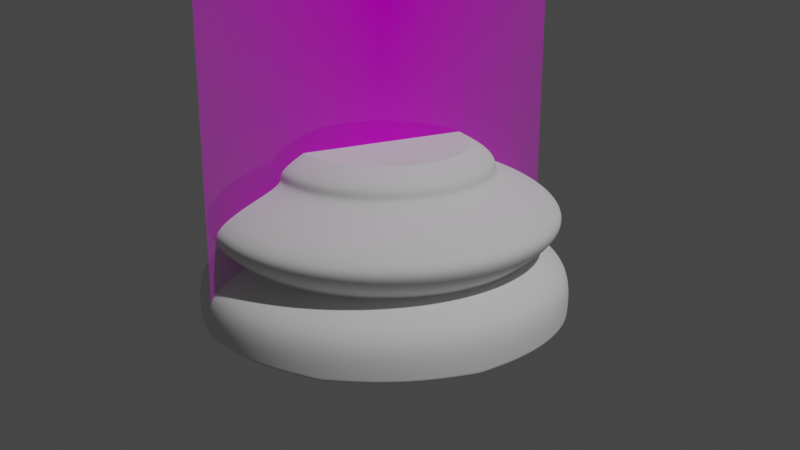 # Source: Chess_Piece_Base.blend  (saved by Blender 2.80.49; exported with 4.5.12 LTS)
import bpy
from mathutils import Matrix  # noqa: F401  (used for matrix-valued properties, if any)

bpy.ops.wm.read_factory_settings(use_empty=True)
scene = bpy.context.scene
scene.name = 'Scene'

# ---- collections
col_collection = bpy.data.collections.new('Collection'); scene.collection.children.link(col_collection)

# ---- images (referenced by path relative to the original .blend; pixels are not part of the script)
import os
ASSET_DIR = os.environ.get("B2B_ASSET_DIR", "")  # directory of the original .blend (textures are referenced by path, not embedded)
HERE = os.path.dirname(os.path.abspath(__file__))  # packed textures are extracted next to this script under _unpacked/

def load_image(name, relpath, width, height, colorspace="sRGB"):
    """Load a texture the original file referenced (path relative to the .blend, or extracted next to this script)."""
    p = next((c for c in (os.path.join(HERE, relpath), os.path.join(ASSET_DIR, relpath)) if relpath and os.path.exists(c)), "")
    if p:
        img = bpy.data.images.load(p, check_existing=True)
        img.name = name
    else:  # same state as the original file: an image datablock whose file is absent (Cycles renders it pink)
        img = bpy.data.images.new(name, width, height)
        img.source = "FILE"
        img.filepath = "//" + (relpath or name)
    img.colorspace_settings.name = colorspace
    return img
img_staunton_pawn_png = load_image('Staunton Pawn.png', 'Staunton Pawn.png', 1024, 1024, 'sRGB')

# ---- materials (node trees are filled in below, after node groups)
mat_staunton_pawn = bpy.data.materials.new('Staunton Pawn')
mat_staunton_pawn.use_transparent_shadow = False
mat_staunton_pawn.roughness = 0.25

# ---- material node trees
mat_staunton_pawn.use_nodes = True; mat_staunton_pawn.node_tree.nodes.clear()
_N = mat_staunton_pawn.node_tree.nodes; _L = mat_staunton_pawn.node_tree.links
n0 = _N.new('ShaderNodeOutputMaterial'); n0.name = 'Material Output'; n0.location = (300, 300)
n1 = _N.new('ShaderNodeTexImage'); n1.name = 'Image Texture'; n1.location = (-400, 60)
n1.image = img_staunton_pawn_png
n1.extension = 'CLIP'
n2 = _N.new('ShaderNodeBsdfDiffuse'); n2.name = 'Diffuse BSDF'; n2.location = (-200, 60)
n3 = _N.new('ShaderNodeBsdfTransparent'); n3.name = 'Transparent BSDF'; n3.location = (-200, 240)
n4 = _N.new('ShaderNodeMixShader'); n4.name = 'Mix Shader'; n4.location = (0, 300)
_L.new(n1.outputs[0], n2.inputs[0])
_L.new(n1.outputs[1], n4.inputs[0])
_L.new(n3.outputs[0], n4.inputs[1])
_L.new(n2.outputs[0], n4.inputs[2])
_L.new(n4.outputs[0], n0.inputs[0])
n0.is_active_output = True

# ---- world
world_world = bpy.data.worlds.new('World'); scene.world = world_world
world_world.use_nodes = True; world_world.node_tree.nodes.clear()
_N = world_world.node_tree.nodes; _L = world_world.node_tree.links
n0 = _N.new('ShaderNodeOutputWorld'); n0.name = 'World Output'; n0.location = (300, 300)
n1 = _N.new('ShaderNodeBackground'); n1.name = 'Background'; n1.location = (10, 300)
n1.inputs[0].default_value = (0.05088, 0.05088, 0.05088, 1.0)
_L.new(n1.outputs[0], n0.inputs[0])
n0.is_active_output = True
world_world.color = (0.05088, 0.05088, 0.05088)
world_world.use_sun_shadow = False
world_world.sun_shadow_jitter_overblur = 0.0

# ---- cameras
cam_camera = bpy.data.cameras.new('Camera')
cam_camera.clip_start = 0.01
cam_camera.clip_end = 100.0
cam_camera.ortho_scale = 7.314
cam_camera.dof.focus_distance = 0.0
cam_camera.dof.aperture_fstop = 128.0

# ---- lights
light_light = bpy.data.lights.new('Light', 'POINT')
light_light.transmission_factor = 0.0
light_light.cutoff_distance = 30.0
light_light.energy = 1000.0
light_light.shadow_buffer_clip_start = 1.001
light_light.shadow_soft_size = 0.1
light_light.shadow_maximum_resolution = 0.006
light_light.use_absolute_resolution = True

# ---- meshes
me_staunton_pawn = bpy.data.meshes.new('Staunton Pawn')
me_staunton_pawn.from_pydata([(-0.01501, 0.0, -1.118e-09), (0.01501, 0.0, -1.118e-09), (-0.01501, 0.05115, -1.118e-09), (0.01501, 0.05115, -1.118e-09)], [], [(0, 1, 3, 2)])
_uv = me_staunton_pawn.uv_layers.new(name='UVMap')
_uv.uv.foreach_set('vector', [0.0, 0.0, 1.0, 0.0, 1.0, 1.0, 0.0, 1.0])
me_staunton_pawn.materials.append(mat_staunton_pawn)
me_staunton_pawn.use_remesh_preserve_volume = False
me_staunton_pawn.use_remesh_preserve_attributes = False
me_staunton_pawn.use_mirror_vertex_groups = False
me_staunton_pawn.update()
me_cylinder = bpy.data.meshes.new('Cylinder')
me_cylinder.from_pydata([(-8.398e-10, 0.007703, 0.01379), (0.005447, 0.005447, 0.01379), (0.007703, -1.97e-09, 0.01379), (0.005447, -0.005447, 0.01379), (-3.35e-09, -0.007703, 0.01379), (-0.005447, -0.005447, 0.01379), (-0.007703, 4.886e-09, 0.01379), (-0.005447, 0.005447, 0.01379), (-1.068e-09, 0.009509, 0.01154), (0.006724, 0.006724, 0.01154), (0.009509, -2.44e-09, 0.01154), (0.006724, -0.006724, 0.01154), (-4.166e-09, -0.009509, 0.01154), (-0.006724, -0.006724, 0.01154), (-0.009509, 6.023e-09, 0.01154), (-0.006724, 0.006724, 0.01154), (-1.631e-09, 0.01789, 0.008447), (0.01265, 0.01265, 0.008447), (0.01789, -4.397e-09, 0.008447), (0.01265, -0.01265, 0.008447), (-7.462e-09, -0.01789, 0.008447), (-0.01265, -0.01265, 0.008447), (-0.01789, 1.152e-08, 0.008447), (-0.01265, 0.01265, 0.008447), (0.009286, 0.009286, 0.005333), (0.01313, -3.342e-09, 0.005333), (0.009286, -0.009286, 0.005333), (-5.685e-09, -0.01313, 0.005333), (-0.009286, -0.009286, 0.005333), (-0.01313, 8.348e-09, 0.005333), (-0.009286, 0.009286, 0.005333), (-1.406e-09, 0.01313, 0.005333), (-2.446e-09, 0.01673, -5.588e-09), (0.01183, 0.01183, -5.588e-09), (0.01673, -4.655e-09, -5.588e-09), (0.01183, -0.01183, -5.588e-09), (-6.981e-09, -0.01673, -5.588e-09), (-0.01183, -0.01183, -5.588e-09), (-0.01673, 9.674e-09, -5.588e-09), (-0.01183, 0.01183, -5.588e-09), (0.01204, 0.01204, 0.003687), (0.01703, -4.234e-09, 0.003687), (0.01204, -0.01204, 0.003687), (-7.266e-09, -0.01703, 0.003687), (-0.01204, -0.01204, 0.003687), (-0.01703, 1.092e-08, 0.003687), (-0.01204, 0.01204, 0.003687), (-1.717e-09, 0.01703, 0.003687), (-9.497e-10, 0.01021, 0.01248), (0.007223, 0.007223, 0.01248), (0.01021, -2.604e-09, 0.01248), (0.007223, -0.007223, 0.01248), (-4.278e-09, -0.01021, 0.01248), (-0.007223, -0.007223, 0.01248), (-0.01021, 6.488e-09, 0.01248), (-0.007223, 0.007223, 0.01248)], [], [(0, 7, 6, 5, 4, 3, 2, 1), (16, 23, 15, 8), (23, 22, 14, 15), (22, 21, 13, 14), (21, 20, 12, 13), (20, 19, 11, 12), (19, 18, 10, 11), (18, 17, 9, 10), (17, 16, 8, 9), (31, 16, 17, 24), (39, 46, 47, 32), (38, 45, 46, 39), (37, 44, 45, 38), (36, 43, 44, 37), (35, 42, 43, 36), (34, 41, 42, 35), (33, 40, 41, 34), (32, 47, 40, 33), (32, 33, 34, 35, 36, 37, 38, 39), (30, 23, 16, 31), (29, 22, 23, 30), (28, 21, 22, 29), (27, 20, 21, 28), (26, 19, 20, 27), (25, 18, 19, 26), (24, 17, 18, 25), (48, 55, 7, 0), (55, 54, 6, 7), (54, 53, 5, 6), (53, 52, 4, 5), (52, 51, 3, 4), (51, 50, 2, 3), (50, 49, 1, 2), (49, 48, 0, 1), (30, 31, 47, 46), (29, 30, 46, 45), (28, 29, 45, 44), (27, 28, 44, 43), (26, 27, 43, 42), (25, 26, 42, 41), (24, 25, 41, 40), (31, 24, 40, 47), (9, 8, 48, 49), (10, 9, 49, 50), (11, 10, 50, 51), (12, 11, 51, 52), (13, 12, 52, 53), (14, 13, 53, 54), (15, 14, 54, 55), (8, 15, 55, 48)])
me_cylinder.polygons.foreach_set('use_smooth', [True] * 50)
_k = {(0, 1): 1.0, (1, 2): 1.0, (2, 3): 1.0, (3, 4): 1.0, (4, 5): 1.0, (5, 6): 1.0, (6, 7): 1.0, (0, 7): 1.0, (8, 15): 0.22745, (14, 15): 0.22745, (13, 14): 0.22745, (12, 13): 0.22745, (11, 12): 0.22745, (10, 11): 0.22745, (9, 10): 0.22745, (8, 9): 0.22745, (24, 31): 0.71765, (24, 25): 0.71765, (25, 26): 0.71765, (26, 27): 0.71765, (27, 28): 0.71765, (28, 29): 0.71765, (29, 30): 0.71765, (30, 31): 0.71765, (32, 33): 0.96863, (33, 34): 0.96863, (34, 35): 0.96863, (35, 36): 0.96863, (36, 37): 0.96863, (37, 38): 0.96863, (38, 39): 0.96863, (32, 39): 0.96863}
me_cylinder.attributes.new('crease_edge', 'FLOAT', 'EDGE').data.foreach_set('value', [_k.get((min(e.vertices), max(e.vertices)), 0.0) for e in me_cylinder.edges])
_uv = me_cylinder.uv_layers.new(name='UVMap')
_uv.uv.foreach_set('vector', [0.25, 0.49, 0.08029, 0.4197, 0.01, 0.25, 0.08029, 0.08029, 0.25, 0.01, 0.4197, 0.08029, 0.49, 0.25, 0.4197, 0.4197, 0.00146, 0.8007, 0.125, 0.8007, 0.125, 0.9116, 0.0002157, 0.9116, 0.125, 0.8007, 0.25, 0.8007, 0.25, 0.9116, 0.125, 0.9116, 0.25, 0.8007, 0.375, 0.8007, 0.375, 0.9116, 0.25, 0.9116, 0.375, 0.8007, 0.5, 0.8007, 0.5, 0.9116, 0.375, 0.9116, 0.5, 0.8007, 0.625, 0.8007, 0.625, 0.9116, 0.5, 0.9116, 0.625, 0.8007, 0.75, 0.8007, 0.75, 0.9116, 0.625, 0.9116, 0.75, 0.8007, 0.875, 0.8007, 0.875, 0.9116, 0.75, 0.9116, 0.875, 0.8007, 0.9985, 0.8007, 0.9998, 0.9116, 0.875, 0.9116, 0.9965, 0.6855, 0.9985, 0.8007, 0.875, 0.8007, 0.875, 0.6855, 0.5881, 0.4119, 0.125, 0.5976, 0.0001207, 0.5976, 0.75, 0.479, 0.521, 0.25, 0.25, 0.5976, 0.125, 0.5976, 0.5881, 0.4119, 0.5881, 0.0881, 0.375, 0.5976, 0.25, 0.5976, 0.521, 0.25, 0.75, 0.02104, 0.5, 0.5976, 0.375, 0.5976, 0.5881, 0.0881, 0.9119, 0.0881, 0.625, 0.5976, 0.5, 0.5976, 0.75, 0.02104, 0.979, 0.25, 0.75, 0.5976, 0.625, 0.5976, 0.9119, 0.0881, 0.9119, 0.4119, 0.875, 0.5976, 0.75, 0.5976, 0.979, 0.25, 0.75, 0.479, 0.9999, 0.5976, 0.875, 0.5976, 0.9119, 0.4119, 0.75, 0.479, 0.9119, 0.4119, 0.979, 0.25, 0.9119, 0.0881, 0.75, 0.02104, 0.5881, 0.0881, 0.521, 0.25, 0.5881, 0.4119, 0.125, 0.6855, 0.125, 0.8007, 0.00146, 0.8007, 0.003538, 0.6855, 0.25, 0.6855, 0.25, 0.8007, 0.125, 0.8007, 0.125, 0.6855, 0.375, 0.6855, 0.375, 0.8007, 0.25, 0.8007, 0.25, 0.6855, 0.5, 0.6855, 0.5, 0.8007, 0.375, 0.8007, 0.375, 0.6855, 0.625, 0.6855, 0.625, 0.8007, 0.5, 0.8007, 0.5, 0.6855, 0.75, 0.6855, 0.75, 0.8007, 0.625, 0.8007, 0.625, 0.6855, 0.875, 0.6855, 0.875, 0.8007, 0.75, 0.8007, 0.75, 0.6855, -8.13e-05, 0.9488, 0.125, 0.9488, 0.125, 1.0, 0.0, 1.0, 0.125, 0.9488, 0.25, 0.9488, 0.25, 1.0, 0.125, 1.0, 0.25, 0.9488, 0.375, 0.9488, 0.375, 1.0, 0.25, 1.0, 0.375, 0.9488, 0.5, 0.9488, 0.5, 1.0, 0.375, 1.0, 0.5, 0.9488, 0.625, 0.9488, 0.625, 1.0, 0.5, 1.0, 0.625, 0.9488, 0.75, 0.9488, 0.75, 1.0, 0.625, 1.0, 0.75, 0.9488, 0.875, 0.9488, 0.875, 1.0, 0.75, 1.0, 0.875, 0.9488, 1.0, 0.9488, 1.0, 1.0, 0.875, 1.0, 0.125, 0.6855, 0.003538, 0.6855, 0.0001207, 0.5976, 0.125, 0.5976, 0.25, 0.6855, 0.125, 0.6855, 0.125, 0.5976, 0.25, 0.5976, 0.375, 0.6855, 0.25, 0.6855, 0.25, 0.5976, 0.375, 0.5976, 0.5, 0.6855, 0.375, 0.6855, 0.375, 0.5976, 0.5, 0.5976, 0.625, 0.6855, 0.5, 0.6855, 0.5, 0.5976, 0.625, 0.5976, 0.75, 0.6855, 0.625, 0.6855, 0.625, 0.5976, 0.75, 0.5976, 0.875, 0.6855, 0.75, 0.6855, 0.75, 0.5976, 0.875, 0.5976, 0.9965, 0.6855, 0.875, 0.6855, 0.875, 0.5976, 0.9999, 0.5976, 0.875, 0.9116, 0.9998, 0.9116, 1.0, 0.9488, 0.875, 0.9488, 0.75, 0.9116, 0.875, 0.9116, 0.875, 0.9488, 0.75, 0.9488, 0.625, 0.9116, 0.75, 0.9116, 0.75, 0.9488, 0.625, 0.9488, 0.5, 0.9116, 0.625, 0.9116, 0.625, 0.9488, 0.5, 0.9488, 0.375, 0.9116, 0.5, 0.9116, 0.5, 0.9488, 0.375, 0.9488, 0.25, 0.9116, 0.375, 0.9116, 0.375, 0.9488, 0.25, 0.9488, 0.125, 0.9116, 0.25, 0.9116, 0.25, 0.9488, 0.125, 0.9488, 0.0002157, 0.9116, 0.125, 0.9116, 0.125, 0.9488, -8.13e-05, 0.9488])
me_cylinder.use_remesh_preserve_volume = False
me_cylinder.use_remesh_preserve_attributes = False
me_cylinder.use_mirror_vertex_groups = False
me_cylinder.update()

# ---- objects
ob_light = bpy.data.objects.new('Light', light_light)
ob_camera = bpy.data.objects.new('Camera', cam_camera)
ob_staunton_pawn = bpy.data.objects.new('Staunton Pawn', me_staunton_pawn)
ob_cylinder = bpy.data.objects.new('Cylinder', me_cylinder)

# ---- transforms, parenting, visibility, modifiers, constraints
ob_light.location = (4.076, 1.005, 5.904)
ob_light.rotation_euler = (0.6503, 0.05522, 1.866)
ob_light.lock_rotations_4d = False
ob_light.empty_display_type = 'ARROWS'
ob_light.color = (0.0, 0.0, 0.0, 0.0)
ob_light.lineart.crease_threshold = 0.0
ob_camera.location = (0.07617, -0.03896, 0.03721)
ob_camera.rotation_euler = (1.229, -8.837e-06, 1.083)
ob_camera.lock_rotations_4d = False
ob_camera.empty_display_type = 'ARROWS'
ob_camera.color = (0.0, 0.0, 0.0, 0.0)
ob_camera.display_type = 'WIRE'
ob_camera.lineart.crease_threshold = 0.0
ob_staunton_pawn.location = (0.0, 0.0, 0.0)
ob_staunton_pawn.rotation_euler = (1.571, 0.0, 1.571)
ob_staunton_pawn.lineart.crease_threshold = 0.0
ob_cylinder.location = (1.666e-09, 4.977e-09, 0.0)
ob_cylinder.lineart.crease_threshold = 0.0
_m = ob_cylinder.modifiers.new('Subdivision', 'SUBSURF')
_m.uv_smooth = 'PRESERVE_CORNERS'
_m.levels = 2
_m.render_levels = 6
_m.show_only_control_edges = False

# ---- collection membership
col_collection.objects.link(ob_light)
col_collection.objects.link(ob_camera)
col_collection.objects.link(ob_staunton_pawn)
col_collection.objects.link(ob_cylinder)

# ---- scene / render settings (as saved in the file)
scene.camera = ob_camera
scene.frame_start = 1; scene.frame_end = 250; scene.frame_set(1)
scene.render.engine = 'BLENDER_EEVEE_NEXT'
scene.cycles.use_denoising = False
scene.cycles.samples = 128
scene.cycles.sampling_pattern = 'TABULATED_SOBOL'
scene.cycles.use_adaptive_sampling = False
scene.cycles.use_light_tree = False
scene.view_settings.view_transform = 'Filmic'
bpy.context.view_layer.update()
